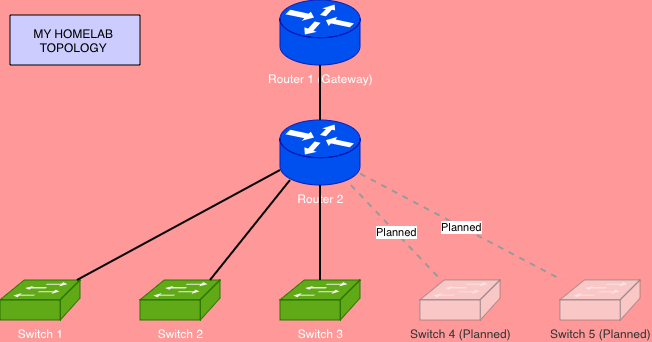

The diagram above was exported from draw.io. Its source (the exported page's mxGraphModel, read from the mxfile embedded in the PNG):
<mxGraphModel dx="574" dy="461" grid="1" gridSize="10" guides="1" tooltips="1" connect="1" arrows="1" fold="1" page="1" pageScale="1" pageWidth="850" pageHeight="1100" background="#FF9999" math="0" shadow="0">
  <root>
    <mxCell id="0" />
    <mxCell id="1" parent="0" />
    <mxCell id="USofJIjJ_PWCHfEqHJ_Q-2" parent="1" style="verticalLabelPosition=bottom;html=1;verticalAlign=top;aspect=fixed;align=center;pointerEvents=1;shape=mxgraph.cisco.routers.router;fillColor=#0050ef;strokeColor=#001DBC;fontColor=#ffffff;rounded=0;" value="Router 1 (Gateway)" vertex="1">
      <mxGeometry height="65" width="80" x="300" y="20" as="geometry" />
    </mxCell>
    <mxCell id="USofJIjJ_PWCHfEqHJ_Q-3" parent="1" style="verticalLabelPosition=bottom;html=1;verticalAlign=top;aspect=fixed;align=center;pointerEvents=1;shape=mxgraph.cisco.routers.router;fillColor=#0050ef;strokeColor=#001DBC;fontColor=#ffffff;rounded=0;" value="Router 2" vertex="1">
      <mxGeometry height="65" width="80" x="300" y="140" as="geometry" />
    </mxCell>
    <mxCell id="USofJIjJ_PWCHfEqHJ_Q-4" parent="1" style="verticalLabelPosition=bottom;html=1;verticalAlign=top;aspect=fixed;align=center;pointerEvents=1;shape=mxgraph.cisco.switches.workgroup_switch;fillColor=#60a917;strokeColor=#2D7600;fontColor=#ffffff;rounded=0;" value="Switch 1" vertex="1">
      <mxGeometry height="40" width="80" x="20" y="300" as="geometry" />
    </mxCell>
    <mxCell id="USofJIjJ_PWCHfEqHJ_Q-5" parent="1" style="verticalLabelPosition=bottom;html=1;verticalAlign=top;aspect=fixed;align=center;pointerEvents=1;shape=mxgraph.cisco.switches.workgroup_switch;fillColor=#60a917;strokeColor=#2D7600;fontColor=#ffffff;rounded=0;" value="Switch 2" vertex="1">
      <mxGeometry height="40" width="80" x="160" y="300" as="geometry" />
    </mxCell>
    <mxCell id="USofJIjJ_PWCHfEqHJ_Q-6" parent="1" style="verticalLabelPosition=bottom;html=1;verticalAlign=top;aspect=fixed;align=center;pointerEvents=1;shape=mxgraph.cisco.switches.workgroup_switch;fillColor=#60a917;strokeColor=#2D7600;fontColor=#ffffff;rounded=0;" value="Switch 3" vertex="1">
      <mxGeometry height="40" width="80" x="300" y="300" as="geometry" />
    </mxCell>
    <mxCell id="USofJIjJ_PWCHfEqHJ_Q-7" parent="1" style="verticalLabelPosition=bottom;html=1;verticalAlign=top;aspect=fixed;align=center;pointerEvents=1;shape=mxgraph.cisco.switches.workgroup_switch;fillColor=#f5f5f5;strokeColor=#666666;fontColor=#333333;opacity=50;rounded=0;" value="Switch 4 (Planned)" vertex="1">
      <mxGeometry height="40" width="80" x="440" y="300" as="geometry" />
    </mxCell>
    <mxCell id="USofJIjJ_PWCHfEqHJ_Q-8" parent="1" style="verticalLabelPosition=bottom;html=1;verticalAlign=top;aspect=fixed;align=center;pointerEvents=1;shape=mxgraph.cisco.switches.workgroup_switch;fillColor=#f5f5f5;strokeColor=#666666;fontColor=#333333;opacity=50;rounded=0;" value="Switch 5 (Planned)" vertex="1">
      <mxGeometry height="40" width="80" x="580" y="300" as="geometry" />
    </mxCell>
    <mxCell id="USofJIjJ_PWCHfEqHJ_Q-9" edge="1" parent="1" source="USofJIjJ_PWCHfEqHJ_Q-2" style="endArrow=none;html=1;strokeWidth=2;rounded=0;" target="USofJIjJ_PWCHfEqHJ_Q-3" value="">
      <mxGeometry height="50" relative="1" width="50" as="geometry" />
    </mxCell>
    <mxCell id="USofJIjJ_PWCHfEqHJ_Q-10" edge="1" parent="1" source="USofJIjJ_PWCHfEqHJ_Q-3" style="endArrow=none;html=1;strokeWidth=2;rounded=0;exitX=0;exitY=0.769;exitDx=0;exitDy=0;exitPerimeter=0;" target="USofJIjJ_PWCHfEqHJ_Q-4" value="">
      <mxGeometry height="50" relative="1" width="50" as="geometry">
        <mxPoint x="300" y="200" as="sourcePoint" />
      </mxGeometry>
    </mxCell>
    <mxCell id="USofJIjJ_PWCHfEqHJ_Q-11" edge="1" parent="1" source="USofJIjJ_PWCHfEqHJ_Q-3" style="endArrow=none;html=1;strokeWidth=2;rounded=0;entryX=0.875;entryY=0;entryDx=0;entryDy=0;entryPerimeter=0;exitX=0.125;exitY=0.923;exitDx=0;exitDy=0;exitPerimeter=0;" target="USofJIjJ_PWCHfEqHJ_Q-5" value="">
      <mxGeometry height="50" relative="1" width="50" as="geometry">
        <mxPoint x="320.17254237288125" y="200" as="sourcePoint" />
        <mxPoint x="230.00305084745767" y="295" as="targetPoint" />
      </mxGeometry>
    </mxCell>
    <mxCell id="USofJIjJ_PWCHfEqHJ_Q-12" edge="1" parent="1" source="USofJIjJ_PWCHfEqHJ_Q-3" style="endArrow=none;html=1;strokeWidth=2;rounded=0;" target="USofJIjJ_PWCHfEqHJ_Q-6" value="">
      <mxGeometry height="50" relative="1" width="50" as="geometry" />
    </mxCell>
    <mxCell id="USofJIjJ_PWCHfEqHJ_Q-13" edge="1" parent="1" source="USofJIjJ_PWCHfEqHJ_Q-3" style="endArrow=none;html=1;strokeWidth=2;dashed=1;strokeColor=#999999;rounded=0;" target="USofJIjJ_PWCHfEqHJ_Q-7" value="Planned">
      <mxGeometry height="50" relative="1" width="50" as="geometry" />
    </mxCell>
    <mxCell id="USofJIjJ_PWCHfEqHJ_Q-14" edge="1" parent="1" source="USofJIjJ_PWCHfEqHJ_Q-3" style="endArrow=none;html=1;strokeWidth=2;dashed=1;strokeColor=#999999;rounded=0;" target="USofJIjJ_PWCHfEqHJ_Q-8" value="Planned">
      <mxGeometry height="50" relative="1" width="50" as="geometry" />
    </mxCell>
    <mxCell id="USofJIjJ_PWCHfEqHJ_Q-16" parent="1" style="rounded=0;whiteSpace=wrap;html=1;fillColor=#CCCCFF;" value="MY HOMELAB&amp;nbsp;&lt;div&gt;TOPOLOGY&amp;nbsp;&lt;/div&gt;" vertex="1">
      <mxGeometry height="50" width="130" x="30" y="35" as="geometry" />
    </mxCell>
  </root>
</mxGraphModel>